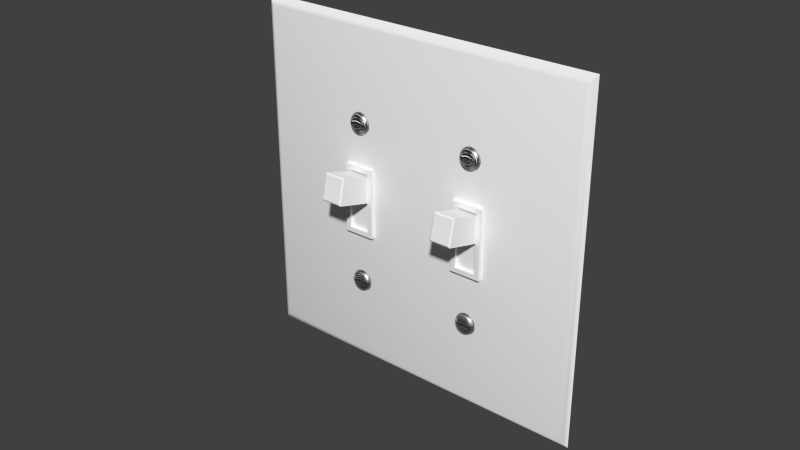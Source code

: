 # Source: Light_Switch_2-Gang.blend  (saved by Blender 2.91.10; exported with 4.5.12 LTS)
import bpy
from mathutils import Matrix  # noqa: F401  (used for matrix-valued properties, if any)

bpy.ops.wm.read_factory_settings(use_empty=True)
scene = bpy.context.scene
scene.name = 'Scene'

# ---- collections
col_collection_1 = bpy.data.collections.new('Collection 1'); scene.collection.children.link(col_collection_1)

# ---- materials (node trees are filled in below, after node groups)
mat_gloss_white_plastic = bpy.data.materials.new('Gloss White Plastic')
mat_gloss_white_plastic.alpha_threshold = 0.0
mat_gloss_white_plastic.roughness = 0.5
mat_gloss_white_plastic.line_color = (0.0, 0.0, 0.0, 1.0)
mat_stainless_steel = bpy.data.materials.new('Stainless Steel')
mat_stainless_steel.alpha_threshold = 0.0
mat_stainless_steel.roughness = 0.5
mat_stainless_steel.line_color = (0.0, 0.0, 0.0, 1.0)

# ---- node groups
ng_brushed = bpy.data.node_groups.new('Brushed', 'ShaderNodeTree')
_s = ng_brushed.interface.new_socket(name='Color', in_out='OUTPUT', socket_type='NodeSocketColor')
_s = ng_brushed.interface.new_socket(name='Vector', in_out='INPUT', socket_type='NodeSocketVector')
_s.min_value = 0.0
_s.max_value = -1.0
_s = ng_brushed.interface.new_socket(name='Scale', in_out='INPUT', socket_type='NodeSocketFloat')
_s.default_value = 15.0
_s.min_value = -1000.0
_s.max_value = 1000.0
_N = ng_brushed.nodes; _L = ng_brushed.links
n0 = _N.new('ShaderNodeMapping'); n0.name = 'Mapping'; n0.location = (-294, 153)
n0.inputs[3].default_value = (0.1, 1000.0, 1.0)
n1 = _N.new('ShaderNodeValToRGB'); n1.name = 'ColorRamp.002'; n1.location = (311, 4)
n1.color_ramp.interpolation = 'B_SPLINE'
while len(n1.color_ramp.elements) > 1: n1.color_ramp.elements.remove(n1.color_ramp.elements[-1])
n1.color_ramp.elements[0].position = 0.1136; n1.color_ramp.elements[0].color = (0.0, 0.0, 0.0, 1.0)
_e = n1.color_ramp.elements.new(0.4955); _e.color = (0.1708, 0.1708, 0.1708, 0.5074)
_e = n1.color_ramp.elements.new(1.0); _e.color = (1.0, 1.0, 1.0, 0.0)
n2 = _N.new('NodeGroupOutput'); n2.name = 'Group Output'; n2.location = (636, 29)
n3 = _N.new('ShaderNodeTexNoise'); n3.name = 'Noise Texture'; n3.location = (52, -12)
n3.width = 150
n3.inputs[3].default_value = 1.0
n3.inputs[8].default_value = 8.0
n4 = _N.new('NodeGroupInput'); n4.name = 'Group Input'; n4.location = (-508, 131)
_L.new(n4.outputs[0], n0.inputs[0])
_L.new(n0.outputs[0], n3.inputs[0])
_L.new(n3.outputs[0], n1.inputs[0])
_L.new(n1.outputs[0], n2.inputs[0])
_L.new(n4.outputs[1], n3.inputs[2])
n2.is_active_output = True

# ---- material node trees
mat_gloss_white_plastic.use_nodes = True; mat_gloss_white_plastic.node_tree.nodes.clear()
_N = mat_gloss_white_plastic.node_tree.nodes; _L = mat_gloss_white_plastic.node_tree.links
n0 = _N.new('ShaderNodeOutputMaterial'); n0.name = 'Material Output'; n0.location = (300, 300)
n0.width = 120
n1 = _N.new('ShaderNodeBsdfDiffuse'); n1.name = 'Diffuse BSDF'; n1.location = (-113, 376)
n1.inputs[0].default_value = (0.9425, 0.9425, 0.9425, 1.0)
n2 = _N.new('ShaderNodeMixShader'); n2.name = 'Mix Shader'; n2.location = (95, 307)
n2.width = 150
n2.inputs[0].default_value = 0.02
n3 = _N.new('ShaderNodeBsdfAnisotropic'); n3.name = 'Glossy BSDF'; n3.location = (-112, 226)
n3.distribution = 'BECKMANN'
n3.inputs[1].default_value = 0.3162
_L.new(n1.outputs[0], n2.inputs[1])
_L.new(n3.outputs[0], n2.inputs[2])
_L.new(n2.outputs[0], n0.inputs[0])
n0.is_active_output = True
mat_stainless_steel.use_nodes = True; mat_stainless_steel.node_tree.nodes.clear()
_N = mat_stainless_steel.node_tree.nodes; _L = mat_stainless_steel.node_tree.links
n0 = _N.new('ShaderNodeLayerWeight'); n0.name = 'Layer Weight'; n0.location = (114, 494)
n0.width = 150
n0.inputs[0].default_value = 0.15
n1 = _N.new('ShaderNodeMixShader'); n1.name = 'Mix Shader'; n1.location = (316, 430)
n1.width = 137
n2 = _N.new('ShaderNodeBsdfAnisotropic'); n2.name = 'Glossy BSDF.001'; n2.location = (94, 224)
n2.width = 169
n2.distribution = 'BECKMANN'
n2.inputs[1].default_value = 0.4472
n3 = _N.new('ShaderNodeBsdfAnisotropic'); n3.name = 'Glossy BSDF'; n3.location = (101, 387)
n3.width = 168
n3.distribution = 'BECKMANN'
n3.inputs[1].default_value = 0.4472
n4 = _N.new('ShaderNodeValToRGB'); n4.name = 'ColorRamp'; n4.location = (-310, 466)
n4.color_ramp.interpolation = 'B_SPLINE'
while len(n4.color_ramp.elements) > 1: n4.color_ramp.elements.remove(n4.color_ramp.elements[-1])
n4.color_ramp.elements[0].position = 0.0; n4.color_ramp.elements[0].color = (0.438, 0.438, 0.438, 1.0)
_e = n4.color_ramp.elements.new(1.0); _e.color = (0.1008, 0.1008, 0.1008, 1.0)
n5 = _N.new('ShaderNodeFresnel'); n5.name = 'Fresnel'; n5.location = (-566, 368)
n5.width = 124
n5.inputs[0].default_value = 2.45
n6 = _N.new('ShaderNodeBump'); n6.name = 'Bump'; n6.location = (-106, 232)
n6.width = 150
n6.inputs[0].default_value = 1.2
n6.inputs[1].default_value = 0.1
n6.inputs[2].default_value = 1.0
n7 = _N.new('ShaderNodeGamma'); n7.name = 'Gamma'; n7.location = (-287, 197)
n7.inputs[1].default_value = 9.0
n8 = _N.new('ShaderNodeOutputMaterial'); n8.name = 'Material Output'; n8.location = (486, 423)
n8.width = 120
n9 = _N.new('ShaderNodeTexCoord'); n9.name = 'Texture Coordinate'; n9.location = (-644, 237)
n9.width = 150
n10 = _N.new('ShaderNodeGroup'); n10.name = 'Group'; n10.location = (-459, 205)
n10.width = 142
n10.node_tree = ng_brushed
n10.inputs[1].default_value = 1.0
_L.new(n3.outputs[0], n1.inputs[1])
_L.new(n1.outputs[0], n8.inputs[0])
_L.new(n2.outputs[0], n1.inputs[2])
_L.new(n0.outputs[1], n1.inputs[0])
_L.new(n6.outputs[0], n3.inputs[4])
_L.new(n6.outputs[0], n2.inputs[4])
_L.new(n4.outputs[0], n3.inputs[0])
_L.new(n7.outputs[0], n6.inputs[3])
_L.new(n10.outputs[0], n7.inputs[0])
_L.new(n5.outputs[0], n4.inputs[0])
_L.new(n9.outputs[3], n10.inputs[0])
n8.is_active_output = True

# ---- world
world_world = bpy.data.worlds.new('World'); scene.world = world_world
world_world.color = (0.05088, 0.05088, 0.05088)
world_world.use_sun_shadow = False
world_world.sun_shadow_jitter_overblur = 0.0
world_world.cycles.sampling_method = 'MANUAL'
world_world.cycles.sample_map_resolution = 256

# ---- meshes
me_double_light_outlet = bpy.data.meshes.new('Double_Light_Outlet')
me_double_light_outlet.from_pydata([(2.993e-09, 2.683e-07, 0.1143), (0.0025, -0.001716, 0.002841), (0.001044, -0.001141, 0.001364), (0.001044, -0.001141, 0.1129), (0.0355, -0.001716, 0.03187), (0.03434, -0.001716, 0.03108), (0.03357, -0.001716, 0.0299), (0.0333, -0.001716, 0.02851), (0.03357, -0.001716, 0.02712), (0.03434, -0.001716, 0.02594), (0.0355, -0.001716, 0.02515), (0.03464, -0.002511, 0.02624), (0.03395, -0.002511, 0.02728), (0.03371, -0.002511, 0.02851), (0.03395, -0.002511, 0.02974), (0.03464, -0.002511, 0.03079), (0.03566, -0.002511, 0.03148), (0.03566, -0.002511, 0.02554), (0.03494, -0.002899, 0.02654), (0.03434, -0.002899, 0.02745), (0.03434, -0.002899, 0.02958), (0.03494, -0.002899, 0.03048), (0.03582, -0.002899, 0.03108), (0.03582, -0.002899, 0.02594), (0.03509, -0.00349, 0.02898), (0.03509, -0.002899, 0.02898), (0.03644, -0.002899, 0.02898), (0.0334, -0.001716, 0.02782), (0.0338, -0.002511, 0.0279), (0.0338, -0.002511, 0.02913), (0.0334, -0.001716, 0.02921), (0.03509, -0.002899, 0.02851), (0.03608, -0.002899, 0.02851), (0.03644, -0.002899, 0.02851), (0.03509, -0.002899, 0.02805), (0.0025, -0.001716, 0.1115), (0.0355, -0.001716, 0.08531), (0.03434, -0.001716, 0.08452), (0.03357, -0.001716, 0.08335), (0.0333, -0.001716, 0.08195), (0.03357, -0.001716, 0.08056), (0.03434, -0.001716, 0.07938), (0.0355, -0.001716, 0.0786), (0.03464, -0.002511, 0.07968), (0.03395, -0.002511, 0.08072), (0.03371, -0.002511, 0.08195), (0.03395, -0.002511, 0.08319), (0.03464, -0.002511, 0.08423), (0.03566, -0.002511, 0.08493), (0.03566, -0.002511, 0.07898), (0.03494, -0.002899, 0.07999), (0.03434, -0.002899, 0.08089), (0.03434, -0.002899, 0.08302), (0.03494, -0.002899, 0.08392), (0.03582, -0.002899, 0.08453), (0.03582, -0.002899, 0.07938), (0.03509, -0.00349, 0.08242), (0.03644, -0.002899, 0.08242), (0.0334, -0.001716, 0.08126), (0.0338, -0.002511, 0.08134), (0.0338, -0.002511, 0.08257), (0.0334, -0.001716, 0.08265), (0.03509, -0.002899, 0.08195), (0.03608, -0.002899, 0.08195), (0.03644, -0.002899, 0.08195), (0.03509, -0.002899, 0.08149), (0.03608, -0.002899, 0.08149), (0.03687, -0.001716, 0.03215), (0.03823, -0.001716, 0.03187), (0.03939, -0.001716, 0.03108), (0.04016, -0.001716, 0.0299), (0.04043, -0.001716, 0.02851), (0.04016, -0.001716, 0.02712), (0.03939, -0.001716, 0.02594), (0.03823, -0.001716, 0.02515), (0.03687, -0.001716, 0.02488), (0.0391, -0.002511, 0.02624), (0.03978, -0.002511, 0.02728), (0.04002, -0.002511, 0.02851), (0.03978, -0.002511, 0.02974), (0.0391, -0.002511, 0.03079), (0.03807, -0.002511, 0.03148), (0.03687, -0.002511, 0.03173), (0.03807, -0.002511, 0.02554), (0.03687, -0.002511, 0.0253), (0.0388, -0.002899, 0.02654), (0.03939, -0.002899, 0.02745), (0.03939, -0.002899, 0.02958), (0.0388, -0.002899, 0.03048), (0.03791, -0.002899, 0.03108), (0.03687, -0.002899, 0.0313), (0.03791, -0.002899, 0.02594), (0.03687, -0.002899, 0.02573), (0.03765, -0.00349, 0.02805), (0.03865, -0.00349, 0.02805), (0.03765, -0.00349, 0.02898), (0.03865, -0.002899, 0.02898), (0.03765, -0.002899, 0.02898), (0.03729, -0.002899, 0.02898), (0.03729, -0.002899, 0.02805), (0.04033, -0.001716, 0.02782), (0.03993, -0.002511, 0.0279), (0.03993, -0.002511, 0.02913), (0.04033, -0.001716, 0.02921), (0.03865, -0.002899, 0.02851), (0.03765, -0.002899, 0.02851), (0.03729, -0.002899, 0.02851), (0.03687, -0.002899, 0.02851), (0.03865, -0.002899, 0.02805), (0.03953, -0.002899, 0.02798), (0.03687, -0.001716, 0.08559), (0.03823, -0.001716, 0.08531), (0.03939, -0.001716, 0.08452), (0.04016, -0.001716, 0.08335), (0.04043, -0.001716, 0.08195), (0.04016, -0.001716, 0.08056), (0.03939, -0.001716, 0.07938), (0.03823, -0.001716, 0.0786), (0.03687, -0.001716, 0.07832), (0.0391, -0.002511, 0.07968), (0.03978, -0.002511, 0.08072), (0.04002, -0.002511, 0.08195), (0.03978, -0.002511, 0.08319), (0.0391, -0.002511, 0.08423), (0.03807, -0.002511, 0.08493), (0.03687, -0.002511, 0.08517), (0.03807, -0.002511, 0.07898), (0.03687, -0.002511, 0.07874), (0.0388, -0.002899, 0.07999), (0.03939, -0.002899, 0.08089), (0.03939, -0.002899, 0.08302), (0.0388, -0.002899, 0.08392), (0.03791, -0.002899, 0.08453), (0.03687, -0.002899, 0.08474), (0.03791, -0.002899, 0.07938), (0.03687, -0.002899, 0.07917), (0.03765, -0.00349, 0.08242), (0.03729, -0.00349, 0.08242), (0.03687, -0.00349, 0.08242), (0.03687, -0.00349, 0.08149), (0.03865, -0.002899, 0.08242), (0.03765, -0.002899, 0.08242), (0.03729, -0.002899, 0.08242), (0.03687, -0.002899, 0.08242), (0.03687, -0.002899, 0.08149), (0.04033, -0.001716, 0.08126), (0.03993, -0.002511, 0.08134), (0.03993, -0.002511, 0.08257), (0.04033, -0.001716, 0.08265), (0.03865, -0.002899, 0.08195), (0.03765, -0.002899, 0.08195), (0.03729, -0.002899, 0.08195), (0.03687, -0.002899, 0.08195), (0.03865, -0.002899, 0.08149), (0.1143, 2.683e-07, 1.531e-07), (0.1118, -0.001716, 0.002841), (0.1133, -0.001141, 0.001364), (0.1133, -0.001141, 0.1129), (0.0788, -0.001716, 0.03187), (0.07996, -0.001716, 0.03108), (0.08073, -0.001716, 0.0299), (0.081, -0.001716, 0.02851), (0.08073, -0.001716, 0.02712), (0.07996, -0.001716, 0.02594), (0.0788, -0.001716, 0.02515), (0.07966, -0.002511, 0.02624), (0.08035, -0.002511, 0.02728), (0.08059, -0.002511, 0.02851), (0.08035, -0.002511, 0.02974), (0.07966, -0.002511, 0.03079), (0.07864, -0.002511, 0.03148), (0.07864, -0.002511, 0.02554), (0.07936, -0.002899, 0.02654), (0.07996, -0.002899, 0.02745), (0.07996, -0.002899, 0.02958), (0.07936, -0.002899, 0.03048), (0.07848, -0.002899, 0.03108), (0.07848, -0.002899, 0.02594), (0.07921, -0.00349, 0.02805), (0.07921, -0.00349, 0.02898), (0.07822, -0.00349, 0.02898), (0.07786, -0.00349, 0.02805), (0.07786, -0.002899, 0.02805), (0.0809, -0.001716, 0.02782), (0.0805, -0.002511, 0.0279), (0.0801, -0.002899, 0.02905), (0.0805, -0.002511, 0.02913), (0.0809, -0.001716, 0.02921), (0.07921, -0.002899, 0.02851), (0.07822, -0.002899, 0.02851), (0.07786, -0.002899, 0.02851), (0.07921, -0.002899, 0.02805), (0.1118, -0.001716, 0.1115), (0.0788, -0.001716, 0.08531), (0.07996, -0.001716, 0.08452), (0.08073, -0.001716, 0.08335), (0.081, -0.001716, 0.08195), (0.08073, -0.001716, 0.08056), (0.07996, -0.001716, 0.07938), (0.0788, -0.001716, 0.0786), (0.07966, -0.002511, 0.07968), (0.08035, -0.002511, 0.08072), (0.08059, -0.002511, 0.08195), (0.08035, -0.002511, 0.08319), (0.07966, -0.002511, 0.08423), (0.07864, -0.002511, 0.08493), (0.07864, -0.002511, 0.07898), (0.07936, -0.002899, 0.07999), (0.07996, -0.002899, 0.08089), (0.07996, -0.002899, 0.08302), (0.07936, -0.002899, 0.08392), (0.07848, -0.002899, 0.08453), (0.07848, -0.002899, 0.07938), (0.07822, -0.00349, 0.08149), (0.07921, -0.00349, 0.08149), (0.07786, -0.00349, 0.08242), (0.07921, -0.002899, 0.08242), (0.0809, -0.001716, 0.08126), (0.0805, -0.002511, 0.08134), (0.0805, -0.002511, 0.08257), (0.0809, -0.001716, 0.08265), (0.07921, -0.002899, 0.08195), (0.07822, -0.002899, 0.08195), (0.07786, -0.002899, 0.08195), (0.07921, -0.002899, 0.08149), (0.0801, -0.002899, 0.08142), (0.07743, -0.001716, 0.03215), (0.07607, -0.001716, 0.03187), (0.07491, -0.001716, 0.03108), (0.07414, -0.001716, 0.0299), (0.07387, -0.001716, 0.02851), (0.07414, -0.001716, 0.02712), (0.07491, -0.001716, 0.02594), (0.07607, -0.001716, 0.02515), (0.07743, -0.001716, 0.02488), (0.0752, -0.002511, 0.02624), (0.07452, -0.002511, 0.02728), (0.07428, -0.002511, 0.02851), (0.07452, -0.002511, 0.02974), (0.0752, -0.002511, 0.03079), (0.07623, -0.002511, 0.03148), (0.07743, -0.002511, 0.03173), (0.07623, -0.002511, 0.02554), (0.07743, -0.002511, 0.0253), (0.0755, -0.002899, 0.02654), (0.07491, -0.002899, 0.02745), (0.07491, -0.002899, 0.02958), (0.0755, -0.002899, 0.03048), (0.07639, -0.002899, 0.03108), (0.07743, -0.002899, 0.0313), (0.07639, -0.002899, 0.02594), (0.07743, -0.002899, 0.02573), (0.07565, -0.00349, 0.02805), (0.07665, -0.00349, 0.02898), (0.07701, -0.00349, 0.02898), (0.07743, -0.00349, 0.02898), (0.07701, -0.00349, 0.02805), (0.07743, -0.00349, 0.02805), (0.07565, -0.002899, 0.02898), (0.07701, -0.002899, 0.02898), (0.07743, -0.002899, 0.02898), (0.07743, -0.002899, 0.02805), (0.07397, -0.001716, 0.02782), (0.07437, -0.002511, 0.0279), (0.07477, -0.002899, 0.02905), (0.07437, -0.002511, 0.02913), (0.07397, -0.001716, 0.02921), (0.07565, -0.002899, 0.02851), (0.07665, -0.002899, 0.02851), (0.07701, -0.002899, 0.02851), (0.07743, -0.002899, 0.02851), (0.07665, -0.002899, 0.02805), (0.07743, -0.001716, 0.08559), (0.07607, -0.001716, 0.08531), (0.07491, -0.001716, 0.08452), (0.07414, -0.001716, 0.08335), (0.07387, -0.001716, 0.08195), (0.07414, -0.001716, 0.08056), (0.07491, -0.001716, 0.07938), (0.07607, -0.001716, 0.0786), (0.07743, -0.001716, 0.07832), (0.0752, -0.002511, 0.07968), (0.07452, -0.002511, 0.08072), (0.07428, -0.002511, 0.08195), (0.07452, -0.002511, 0.08319), (0.0752, -0.002511, 0.08423), (0.07623, -0.002511, 0.08493), (0.07743, -0.002511, 0.08517), (0.07623, -0.002511, 0.07898), (0.07743, -0.002511, 0.07874), (0.0755, -0.002899, 0.07999), (0.07491, -0.002899, 0.08089), (0.07491, -0.002899, 0.08302), (0.0755, -0.002899, 0.08392), (0.07639, -0.002899, 0.08453), (0.07743, -0.002899, 0.08474), (0.07639, -0.002899, 0.07938), (0.07743, -0.002899, 0.07917), (0.07665, -0.00349, 0.08149), (0.07565, -0.00349, 0.08149), (0.07565, -0.00349, 0.08242), (0.07701, -0.00349, 0.08242), (0.07743, -0.00349, 0.08242), (0.07743, -0.00349, 0.08149), (0.07701, -0.002899, 0.08242), (0.07743, -0.002899, 0.08242), (0.07701, -0.002899, 0.08149), (0.07743, -0.002899, 0.08149), (0.07397, -0.001716, 0.08126), (0.07437, -0.002511, 0.08134), (0.07437, -0.002511, 0.08257), (0.07397, -0.001716, 0.08265), (0.07565, -0.002899, 0.08195), (0.07665, -0.002899, 0.08195), (0.07701, -0.002899, 0.08195), (0.07743, -0.002899, 0.08195), (0.07665, -0.002899, 0.08149), (2.993e-09, 2.683e-07, 1.531e-07), (0.03687, -0.00349, 0.02805), (0.03644, -0.00349, 0.02805), (0.03608, -0.00349, 0.02805), (0.03509, -0.00349, 0.02805), (0.03608, -0.00349, 0.02898), (0.03644, -0.00349, 0.02898), (0.03687, -0.00349, 0.02898), (0.03687, -0.002899, 0.02805), (0.03644, -0.002899, 0.02805), (0.03608, -0.002899, 0.02898), (0.03687, -0.002899, 0.02898), (0.0342, -0.002899, 0.02905), (0.0342, -0.002899, 0.02851), (0.03608, -0.002899, 0.02805), (0.0342, -0.002899, 0.02798), (0.03644, -0.00349, 0.08149), (0.03608, -0.00349, 0.08149), (0.03509, -0.00349, 0.08149), (0.03608, -0.00349, 0.08242), (0.03644, -0.00349, 0.08242), (0.03644, -0.002899, 0.08149), (0.03509, -0.002899, 0.08242), (0.03608, -0.002899, 0.08242), (0.0342, -0.002899, 0.08249), (0.0342, -0.002899, 0.08195), (0.0342, -0.002899, 0.08142), (0.03729, -0.00349, 0.02805), (0.03865, -0.00349, 0.02898), (0.03729, -0.00349, 0.02898), (0.03953, -0.002899, 0.02905), (0.03953, -0.002899, 0.02851), (0.03765, -0.002899, 0.02805), (0.03729, -0.00349, 0.08149), (0.03765, -0.00349, 0.08149), (0.03865, -0.00349, 0.08149), (0.03865, -0.00349, 0.08242), (0.03729, -0.002899, 0.08149), (0.03953, -0.002899, 0.08249), (0.03953, -0.002899, 0.08195), (0.03765, -0.002899, 0.08149), (0.03953, -0.002899, 0.08142), (0.1143, 2.683e-07, 0.1143), (0.07822, -0.00349, 0.02805), (0.07786, -0.00349, 0.02898), (0.07921, -0.002899, 0.02898), (0.07822, -0.002899, 0.02898), (0.07786, -0.002899, 0.02898), (0.0801, -0.002899, 0.02851), (0.07822, -0.002899, 0.02805), (0.0801, -0.002899, 0.02798), (0.07786, -0.00349, 0.08149), (0.07921, -0.00349, 0.08242), (0.07822, -0.00349, 0.08242), (0.07786, -0.002899, 0.08149), (0.07822, -0.002899, 0.08242), (0.07786, -0.002899, 0.08242), (0.0801, -0.002899, 0.08249), (0.0801, -0.002899, 0.08195), (0.07822, -0.002899, 0.08149), (0.07665, -0.00349, 0.02805), (0.07565, -0.00349, 0.02898), (0.07701, -0.002899, 0.02805), (0.07665, -0.002899, 0.02898), (0.07477, -0.002899, 0.02851), (0.07565, -0.002899, 0.02805), (0.07477, -0.002899, 0.02798), (0.07701, -0.00349, 0.08149), (0.07665, -0.00349, 0.08242), (0.07565, -0.002899, 0.08242), (0.07665, -0.002899, 0.08242), (0.07477, -0.002899, 0.08249), (0.07477, -0.002899, 0.08195), (0.07565, -0.002899, 0.08149), (0.07477, -0.002899, 0.08142), (0.07239, -0.001716, 0.04539), (0.08255, -0.001716, 0.04539), (0.07239, -0.001716, 0.06825), (0.08255, -0.001716, 0.06825), (0.07239, -0.003016, 0.04539), (0.08255, -0.003016, 0.04539), (0.07239, -0.003016, 0.06825), (0.08255, -0.003016, 0.06825), (0.07394, -0.003016, 0.06667), (0.07394, -0.003016, 0.04697), (0.081, -0.003016, 0.04697), (0.081, -0.003016, 0.06667), (0.07394, -0.001888, 0.06667), (0.07394, -0.001888, 0.04697), (0.081, -0.001888, 0.04697), (0.081, -0.001888, 0.06667), (0.07394, -0.001888, 0.05682), (0.081, -0.001888, 0.05682), (0.081, -0.001888, 0.06548), (0.07394, -0.001888, 0.06548), (0.07394, -0.01286, 0.06896), (0.07434, -0.01342, 0.06869), (0.081, -0.01286, 0.06896), (0.0806, -0.01342, 0.06869), (0.0806, -0.01524, 0.06108), (0.081, -0.01494, 0.06057), (0.07394, -0.01494, 0.06057), (0.07434, -0.01524, 0.06108), (0.03175, -0.001716, 0.04539), (0.04191, -0.001716, 0.04539), (0.03175, -0.001716, 0.06825), (0.04191, -0.001716, 0.06825), (0.03175, -0.003016, 0.04539), (0.04191, -0.003016, 0.04539), (0.03175, -0.003016, 0.06825), (0.04191, -0.003016, 0.06825), (0.0333, -0.003016, 0.06667), (0.0333, -0.003016, 0.04697), (0.04036, -0.003016, 0.04697), (0.04036, -0.003016, 0.06667), (0.0333, -0.001888, 0.06667), (0.0333, -0.001888, 0.04697), (0.04036, -0.001888, 0.04697), (0.04036, -0.001888, 0.06667), (0.0333, -0.001888, 0.05682), (0.04036, -0.001888, 0.05682), (0.04036, -0.001888, 0.06548), (0.0333, -0.001888, 0.06548), (0.0333, -0.01286, 0.06896), (0.0337, -0.01342, 0.06869), (0.04036, -0.01286, 0.06896), (0.03996, -0.01342, 0.06869), (0.03996, -0.01524, 0.06108), (0.04036, -0.01494, 0.06057), (0.0333, -0.01494, 0.06057), (0.0337, -0.01524, 0.06108)], [], [(60, 45, 342, 341), (14, 29, 329, 20), (30, 7, 13, 29), (8, 9, 11, 12), (67, 4, 16, 82), (10, 75, 84, 17), (5, 6, 14, 15), (27, 8, 12, 28), (9, 10, 17, 11), (4, 5, 15, 16), (15, 14, 20, 21), (17, 84, 92, 23), (82, 16, 22, 90), (12, 11, 18, 19), (16, 15, 21, 22), (11, 17, 23, 18), (7, 27, 28, 13), (6, 30, 29, 14), (28, 12, 19, 332), (107, 33, 326, 325), (321, 320, 331, 34), (53, 52, 56, 336), (61, 39, 45, 60), (40, 41, 43, 44), (110, 36, 48, 125), (42, 118, 127, 49), (37, 38, 46, 47), (58, 40, 44, 59), (41, 42, 49, 43), (36, 37, 47, 48), (47, 46, 52, 53), (49, 127, 135, 55), (125, 48, 54, 133), (44, 43, 50, 51), (48, 47, 53, 54), (43, 49, 55, 50), (39, 58, 59, 45), (38, 61, 60, 46), (340, 339, 62, 63), (63, 62, 65, 66), (62, 342, 343, 65), (64, 63, 66, 338), (256, 257, 261, 379), (13, 28, 332, 330), (50, 55, 333, 334), (25, 329, 330, 31), (19, 18, 320, 321), (33, 32, 331, 326), (253, 378, 258, 380), (265, 237, 381, 264), (315, 307, 371, 223), (103, 102, 78, 71), (72, 77, 76, 73), (67, 82, 81, 68), (74, 83, 84, 75), (69, 80, 79, 70), (100, 101, 77, 72), (73, 76, 83, 74), (68, 81, 80, 69), (80, 88, 87, 79), (83, 91, 92, 84), (82, 90, 89, 81), (77, 86, 85, 76), (81, 89, 88, 80), (76, 85, 91, 83), (86, 94, 93, 85), (71, 78, 101, 100), (70, 79, 102, 103), (347, 345, 96), (148, 147, 121, 114), (115, 120, 119, 116), (110, 125, 124, 111), (117, 126, 127, 118), (112, 123, 122, 113), (145, 146, 120, 115), (116, 119, 126, 117), (111, 124, 123, 112), (123, 131, 130, 122), (126, 134, 135, 127), (125, 133, 132, 124), (120, 129, 128, 119), (124, 132, 131, 123), (119, 128, 134, 126), (133, 138, 137, 132), (132, 137, 136, 131), (114, 121, 146, 145), (113, 122, 147, 148), (355, 353, 140), (146, 358, 129, 120), (221, 224, 225, 375), (244, 250, 256, 377), (247, 246, 378, 253), (142, 151, 150, 141), (55, 135, 139, 333), (372, 222, 221, 216), (215, 373, 372, 370), (336, 56, 339, 340), (203, 209, 374, 219), (207, 213, 368, 212), (212, 368, 303, 297), (222, 376, 224, 221), (218, 225, 208, 201), (351, 357, 354, 350), (213, 376, 371, 368), (202, 375, 225, 218), (245, 244, 377, 252), (337, 336, 340, 57), (302, 305, 373, 215), (214, 208, 225), (210, 370, 369, 209), (224, 214, 225), (216, 221, 375, 374), (352, 153, 357, 351), (51, 50, 334, 335), (138, 337, 57, 143), (223, 371, 376, 222), (333, 139, 144, 338), (374, 209, 369), (370, 372, 216, 369), (214, 224, 376, 213), (54, 53, 336, 337), (141, 150, 149, 140), (26, 327, 32, 33), (305, 315, 223, 373), (211, 215, 370, 210), (321, 332, 19), (368, 371, 307, 303), (150, 357, 153, 149), (322, 24, 25, 327), (319, 318, 325, 326), (187, 186, 167, 161), (162, 166, 165, 163), (226, 241, 170, 158), (164, 171, 243, 234), (159, 169, 168, 160), (183, 184, 166, 162), (163, 165, 171, 164), (158, 170, 169, 159), (169, 175, 174, 168), (171, 177, 251, 243), (241, 249, 176, 170), (166, 173, 172, 165), (170, 176, 175, 169), (165, 172, 177, 171), (175, 180, 179, 174), (177, 181, 257, 251), (161, 167, 184, 183), (168, 174, 185, 186), (160, 168, 186, 187), (185, 174, 179), (363, 189, 188, 362), (364, 190, 189, 363), (188, 191, 367, 365), (90, 22, 323, 324), (324, 323, 26, 328), (220, 219, 202, 196), (197, 201, 200, 198), (272, 287, 205, 193), (199, 206, 289, 280), (194, 204, 203, 195), (217, 218, 201, 197), (198, 200, 206, 199), (193, 205, 204, 194), (204, 210, 209, 203), (206, 212, 297, 289), (287, 295, 211, 205), (201, 208, 207, 200), (205, 211, 210, 204), (200, 207, 212, 206), (295, 302, 215, 211), (208, 214, 213, 207), (196, 202, 218, 217), (195, 203, 219, 220), (374, 369, 216), (373, 223, 222, 372), (270, 261, 182, 190), (22, 21, 322, 323), (323, 322, 327, 26), (23, 92, 318, 319), (327, 25, 31, 32), (18, 23, 319, 320), (219, 374, 375, 202), (178, 173, 367), (360, 366, 182, 181), (266, 230, 237, 265), (231, 232, 235, 236), (226, 227, 240, 241), (233, 234, 243, 242), (228, 229, 238, 239), (262, 231, 236, 263), (232, 233, 242, 235), (227, 228, 239, 240), (239, 238, 246, 247), (242, 243, 251, 250), (241, 240, 248, 249), (236, 235, 244, 245), (240, 239, 247, 248), (235, 242, 250, 244), (250, 251, 257, 256), (249, 248, 254, 255), (248, 247, 253, 254), (230, 262, 263, 237), (238, 265, 264, 246), (229, 266, 265, 238), (269, 268, 271, 379), (311, 276, 283, 310), (277, 278, 281, 282), (272, 273, 286, 287), (279, 280, 289, 288), (274, 275, 284, 285), (308, 277, 282, 309), (278, 279, 288, 281), (273, 274, 285, 286), (285, 284, 292, 293), (288, 289, 297, 296), (287, 286, 294, 295), (282, 281, 290, 291), (286, 285, 293, 294), (281, 288, 296, 290), (295, 294, 301, 302), (291, 290, 298, 299), (276, 308, 309, 283), (275, 311, 310, 284), (387, 386, 312, 313), (178, 191, 366, 360), (190, 182, 366, 189), (191, 178, 367), (137, 142, 141, 136), (21, 20, 24, 322), (176, 361, 180, 175), (186, 185, 365, 167), (29, 13, 330, 329), (249, 255, 361, 176), (149, 153, 358, 356), (352, 129, 358), (172, 360, 181, 177), (180, 363, 362, 179), (143, 152, 151, 142), (361, 364, 363, 180), (185, 179, 362), (362, 188, 365, 185), (32, 31, 34, 331), (151, 354, 357, 150), (260, 270, 190, 364), (121, 356, 358, 146), (189, 366, 191, 188), (184, 367, 173, 166), (355, 130, 353), (329, 25, 24), (320, 319, 326, 331), (167, 365, 367, 184), (329, 24, 20), (173, 178, 360, 172), (152, 144, 354, 151), (255, 260, 364, 361), (328, 26, 33, 107), (138, 143, 142, 137), (34, 332, 321), (181, 182, 261, 257), (140, 149, 356, 355), (31, 330, 332, 34), (153, 352, 358), (122, 130, 355, 147), (350, 354, 144, 139), (136, 141, 140, 353), (147, 355, 356, 121), (96, 104, 348, 347), (129, 352, 351, 128), (128, 351, 350, 134), (134, 350, 139, 135), (108, 94, 109), (106, 99, 349, 105), (131, 136, 353, 130), (104, 108, 109, 348), (107, 325, 99, 106), (93, 349, 99, 344), (94, 86, 109), (78, 348, 109, 101), (94, 108, 349, 93), (98, 106, 105, 97), (101, 109, 86, 77), (79, 87, 347, 102), (324, 328, 98, 346), (97, 105, 104, 96), (105, 349, 108, 104), (328, 107, 106, 98), (88, 95, 345, 87), (91, 344, 318, 92), (347, 87, 345), (95, 97, 96, 345), (346, 98, 97, 95), (89, 346, 95, 88), (85, 93, 344, 91), (344, 99, 325, 318), (90, 324, 346, 89), (102, 347, 348, 78), (65, 343, 335), (45, 59, 343, 342), (152, 64, 338, 144), (339, 341, 342, 62), (334, 333, 338, 66), (335, 343, 51), (335, 334, 66, 65), (341, 56, 52), (341, 339, 56), (59, 44, 51, 343), (57, 340, 63, 64), (133, 54, 337, 138), (46, 60, 341, 52), (143, 57, 64, 152), (394, 392, 396, 398), (403, 400, 404, 407), (395, 394, 398, 399), (403, 402, 397, 399), (392, 393, 397, 396), (401, 400, 398, 396), (402, 401, 396, 397), (402, 403, 407, 410, 409, 406), (400, 403, 399, 398), (411, 410, 407, 404), (409, 410, 414, 417), (401, 402, 406, 405), (408, 409, 417, 418), (393, 395, 399, 397), (410, 411, 412, 414), (405, 406, 409, 408), (401, 405, 408, 411, 404, 400), (419, 416, 415, 413), (392, 394, 395, 393), (414, 412, 413, 415), (416, 419, 418, 417), (417, 414, 415, 416), (412, 418, 419, 413), (411, 408, 418, 412), (255, 254, 259, 260), (254, 253, 380, 259), (264, 258, 378), (264, 378, 246), (260, 259, 269, 270), (380, 258, 267, 268), (259, 380, 268, 269), (268, 267, 382, 271), (263, 236, 245, 383), (252, 377, 271, 382), (377, 256, 379, 271), (237, 263, 383, 381), (252, 383, 245), (382, 383, 252), (258, 264, 381, 267), (267, 381, 383, 382), (270, 269, 379, 261), (310, 283, 389, 388), (293, 292, 300, 385), (296, 297, 303, 384), (384, 303, 307, 306), (294, 293, 385, 301), (290, 296, 384, 298), (385, 300, 386, 387), (302, 301, 304, 305), (301, 385, 387, 304), (284, 310, 388, 292), (388, 386, 300), (388, 300, 292), (305, 304, 314, 315), (304, 387, 313, 314), (313, 312, 390, 316), (309, 282, 291, 391), (299, 298, 316, 390), (298, 384, 306, 316), (283, 309, 391, 389), (299, 391, 291), (390, 391, 299), (386, 388, 389, 312), (312, 389, 391, 390), (315, 314, 306, 307), (314, 313, 316, 306), (3, 157, 359, 0), (3, 35, 192, 157), (2, 1, 35, 3), (3, 0, 317, 2), (157, 192, 155, 156), (157, 156, 154, 359), (1, 2, 156, 155), (156, 2, 317, 154), (35, 1, 155, 192), (422, 420, 424, 426), (431, 428, 432, 435), (423, 422, 426, 427), (431, 430, 425, 427), (420, 421, 425, 424), (429, 428, 426, 424), (430, 429, 424, 425), (430, 431, 435, 438, 437, 434), (428, 431, 427, 426), (439, 438, 435, 432), (437, 438, 442, 445), (429, 430, 434, 433), (436, 437, 445, 446), (421, 423, 427, 425), (438, 439, 440, 442), (433, 434, 437, 436), (429, 433, 436, 439, 432, 428), (447, 444, 443, 441), (420, 422, 423, 421), (442, 440, 441, 443), (444, 447, 446, 445), (445, 442, 443, 444), (440, 446, 447, 441), (439, 436, 446, 440)])
me_double_light_outlet.polygons.foreach_set('use_smooth', [True] * 409)
me_double_light_outlet.polygons.foreach_set('material_index', [1, 1, 1, 1, 1, 1, 1, 1, 1, 1, 1, 1, 1, 1, 1, 1, 1, 1, 1, 1, 1, 1, 1, 1, 1, 1, 1, 1, 1, 1, 1, 1, 1, 1, 1, 1, 1, 1, 1, 1, 1, 1, 1, 1, 1, 1, 1, 1, 1, 1, 1, 1, 1, 1, 1, 1, 1, 1, 1, 1, 1, 1, 1, 1, 1, 1, 1, 1, 1, 1, 1, 1, 1, 1, 1, 1, 1, 1, 1, 1, 1, 1, 1, 1, 1, 1, 1, 1, 1, 1, 1, 1, 1, 1, 1, 1, 1, 1, 1, 1, 1, 1, 1, 1, 1, 1, 1, 1, 1, 1, 1, 1, 1, 1, 1, 1, 1, 1, 1, 1, 1, 1, 1, 1, 1, 1, 1, 1, 1, 1, 1, 1, 1, 1, 1, 1, 1, 1, 1, 1, 1, 1, 1, 1, 1, 1, 1, 1, 1, 1, 1, 1, 1, 1, 1, 1, 1, 1, 1, 1, 1, 1, 1, 1, 1, 1, 1, 1, 1, 1, 1, 1, 1, 1, 1, 1, 1, 1, 1, 1, 1, 1, 1, 1, 1, 1, 1, 1, 1, 1, 1, 1, 1, 1, 1, 1, 1, 1, 1, 1, 1, 1, 1, 1, 1, 1, 1, 1, 1, 1, 1, 1, 1, 1, 1, 1, 1, 1, 1, 1, 1, 1, 1, 1, 1, 1, 1, 1, 1, 1, 1, 1, 1, 1, 1, 1, 1, 1, 1, 1, 1, 1, 1, 1, 1, 1, 1, 1, 1, 1, 1, 1, 1, 1, 1, 1, 1, 1, 1, 1, 1, 1, 1, 1, 1, 1, 1, 1, 1, 1, 1, 1, 1, 1, 1, 1, 1, 1, 1, 1, 1, 1, 1, 1, 1, 1, 1, 1, 1, 1, 1, 1, 1, 1, 1, 1, 1, 1, 1, 1, 1, 1, 1, 1, 1, 1, 1, 1, 1, 1, 0, 0, 0, 0, 0, 0, 0, 0, 0, 0, 0, 0, 0, 0, 0, 0, 0, 0, 0, 0, 0, 0, 0, 0, 1, 1, 1, 1, 1, 1, 1, 1, 1, 1, 1, 1, 1, 1, 1, 1, 1, 1, 1, 1, 1, 1, 1, 1, 1, 1, 1, 1, 1, 1, 1, 1, 1, 1, 1, 1, 1, 1, 1, 1, 1, 1, 0, 0, 0, 0, 0, 0, 0, 0, 0, 0, 0, 0, 0, 0, 0, 0, 0, 0, 0, 0, 0, 0, 0, 0, 0, 0, 0, 0, 0, 0, 0, 0, 0])
me_double_light_outlet.materials.append(mat_gloss_white_plastic)
me_double_light_outlet.materials.append(mat_stainless_steel)
me_double_light_outlet.use_remesh_preserve_volume = False
me_double_light_outlet.use_remesh_preserve_attributes = False
me_double_light_outlet.use_mirror_vertex_groups = False
me_double_light_outlet.update()

# ---- objects
ob_light_switch_2_gang = bpy.data.objects.new('Light Switch 2-Gang', me_double_light_outlet)

# ---- transforms, parenting, visibility, modifiers, constraints
ob_light_switch_2_gang.location = (0.0, 0.0, 0.0)
ob_light_switch_2_gang.lineart.crease_threshold = 0.0
_m = ob_light_switch_2_gang.modifiers.new('EdgeSplit', 'EDGE_SPLIT')

# ---- collection membership
col_collection_1.objects.link(ob_light_switch_2_gang)

# ---- scene / render settings (as saved in the file)
scene.frame_start = 1; scene.frame_end = 250; scene.frame_set(1)
scene.render.engine = 'CYCLES'
scene.render.resolution_percentage = 50
scene.render.dither_intensity = 0.0
scene.cycles.use_denoising = False
scene.cycles.samples = 10
scene.cycles.sampling_pattern = 'TABULATED_SOBOL'
scene.cycles.light_sampling_threshold = 0.0
scene.cycles.use_adaptive_sampling = False
scene.cycles.use_light_tree = False
scene.cycles.caustics_reflective = False
scene.cycles.caustics_refractive = False
scene.cycles.blur_glossy = 0.0
scene.cycles.pixel_filter_type = 'GAUSSIAN'
scene.cycles.sample_clamp_indirect = 0.0
scene.view_settings.view_transform = 'Standard'
bpy.context.view_layer.update()

# ---- added for rendering (the .blend has no active camera and no usable light): camera, sun
cam_auto = bpy.data.cameras.new('AutoCamera')
cam_auto.lens = 50.0
cam_auto.sensor_width = 36.0
cam_auto.clip_end = 1000.0
ob_auto_camera = bpy.data.objects.new('AutoCamera', cam_auto)
scene.collection.objects.link(ob_auto_camera)
ob_auto_camera.location = (0.242195, -0.229674, 0.205186)
ob_auto_camera.rotation_euler = (1.09748, -7.21219e-08, 0.694738)
scene.camera = ob_auto_camera
light_auto_sun = bpy.data.lights.new('AutoSun', 'SUN')
light_auto_sun.energy = 3.0
light_auto_sun.angle = 0.0523599
ob_auto_sun = bpy.data.objects.new('AutoSun', light_auto_sun)
scene.collection.objects.link(ob_auto_sun)
ob_auto_sun.rotation_euler = (0.872665, 0.174533, 0.523599)
bpy.context.view_layer.update()
